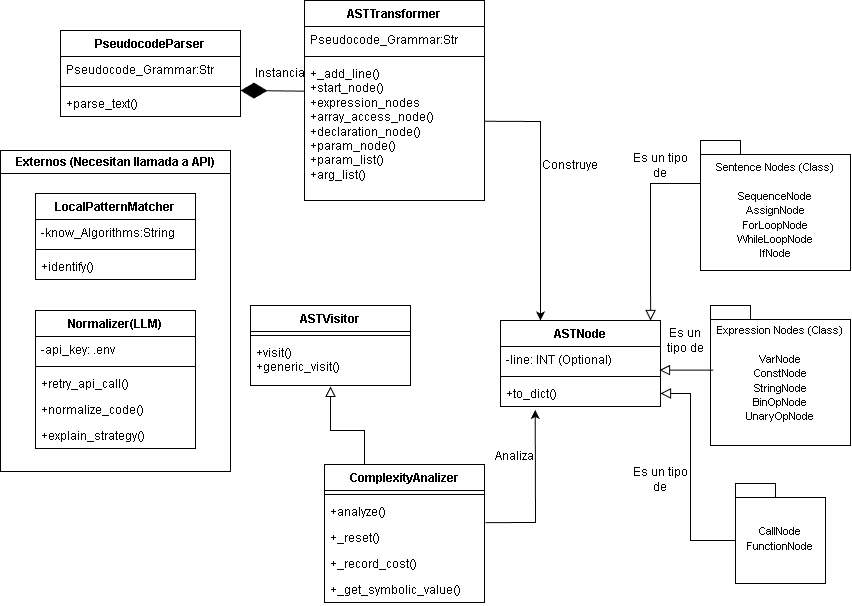

The diagram above was exported from draw.io. Its source (the exported page's mxGraphModel, read from the mxfile embedded in the PNG):
<mxGraphModel dx="1059" dy="1763" grid="1" gridSize="10" guides="1" tooltips="1" connect="1" arrows="1" fold="1" page="1" pageScale="1" pageWidth="827" pageHeight="1169" math="0" shadow="0">
  <root>
    <mxCell id="0" />
    <mxCell id="1" parent="0" />
    <mxCell id="KeK5MvbHogFEU_6AZUCS-13" parent="1" style="swimlane;fontStyle=1;align=center;verticalAlign=top;childLayout=stackLayout;horizontal=1;startSize=26;horizontalStack=0;resizeParent=1;resizeParentMax=0;resizeLast=0;collapsible=1;marginBottom=0;whiteSpace=wrap;html=1;" value="ComplexityAnalizer" vertex="1">
      <mxGeometry height="138" width="160" x="344" y="104" as="geometry" />
    </mxCell>
    <mxCell id="KeK5MvbHogFEU_6AZUCS-15" parent="KeK5MvbHogFEU_6AZUCS-13" style="line;strokeWidth=1;fillColor=none;align=left;verticalAlign=middle;spacingTop=-1;spacingLeft=3;spacingRight=3;rotatable=0;labelPosition=right;points=[];portConstraint=eastwest;strokeColor=inherit;" value="" vertex="1">
      <mxGeometry height="8" width="160" y="26" as="geometry" />
    </mxCell>
    <mxCell id="KeK5MvbHogFEU_6AZUCS-16" parent="KeK5MvbHogFEU_6AZUCS-13" style="text;strokeColor=none;fillColor=none;align=left;verticalAlign=top;spacingLeft=4;spacingRight=4;overflow=hidden;rotatable=0;points=[[0,0.5],[1,0.5]];portConstraint=eastwest;whiteSpace=wrap;html=1;" value="+analyze()" vertex="1">
      <mxGeometry height="26" width="160" y="34" as="geometry" />
    </mxCell>
    <mxCell id="KeK5MvbHogFEU_6AZUCS-19" parent="KeK5MvbHogFEU_6AZUCS-13" style="text;strokeColor=none;fillColor=none;align=left;verticalAlign=top;spacingLeft=4;spacingRight=4;overflow=hidden;rotatable=0;points=[[0,0.5],[1,0.5]];portConstraint=eastwest;whiteSpace=wrap;html=1;" value="+_reset()" vertex="1">
      <mxGeometry height="26" width="160" y="60" as="geometry" />
    </mxCell>
    <mxCell id="KeK5MvbHogFEU_6AZUCS-20" parent="KeK5MvbHogFEU_6AZUCS-13" style="text;strokeColor=none;fillColor=none;align=left;verticalAlign=top;spacingLeft=4;spacingRight=4;overflow=hidden;rotatable=0;points=[[0,0.5],[1,0.5]];portConstraint=eastwest;whiteSpace=wrap;html=1;" value="+_record_cost()" vertex="1">
      <mxGeometry height="26" width="160" y="86" as="geometry" />
    </mxCell>
    <mxCell id="KeK5MvbHogFEU_6AZUCS-21" parent="KeK5MvbHogFEU_6AZUCS-13" style="text;strokeColor=none;fillColor=none;align=left;verticalAlign=top;spacingLeft=4;spacingRight=4;overflow=hidden;rotatable=0;points=[[0,0.5],[1,0.5]];portConstraint=eastwest;whiteSpace=wrap;html=1;" value="+_get_symbolic_value()" vertex="1">
      <mxGeometry height="26" width="160" y="112" as="geometry" />
    </mxCell>
    <mxCell id="KeK5MvbHogFEU_6AZUCS-51" parent="1" style="swimlane;fontStyle=1;align=center;verticalAlign=top;childLayout=stackLayout;horizontal=1;startSize=26;horizontalStack=0;resizeParent=1;resizeParentMax=0;resizeLast=0;collapsible=1;marginBottom=0;whiteSpace=wrap;html=1;" value="ASTVisitor" vertex="1">
      <mxGeometry height="80" width="160" x="270" y="-55" as="geometry" />
    </mxCell>
    <mxCell id="KeK5MvbHogFEU_6AZUCS-53" parent="KeK5MvbHogFEU_6AZUCS-51" style="line;strokeWidth=1;fillColor=none;align=left;verticalAlign=middle;spacingTop=-1;spacingLeft=3;spacingRight=3;rotatable=0;labelPosition=right;points=[];portConstraint=eastwest;strokeColor=inherit;" value="" vertex="1">
      <mxGeometry height="8" width="160" y="26" as="geometry" />
    </mxCell>
    <mxCell id="KeK5MvbHogFEU_6AZUCS-54" parent="KeK5MvbHogFEU_6AZUCS-51" style="text;strokeColor=none;fillColor=none;align=left;verticalAlign=top;spacingLeft=4;spacingRight=4;overflow=hidden;rotatable=0;points=[[0,0.5],[1,0.5]];portConstraint=eastwest;whiteSpace=wrap;html=1;" value="+visit()&lt;div&gt;+generic_visit()&lt;/div&gt;" vertex="1">
      <mxGeometry height="46" width="160" y="34" as="geometry" />
    </mxCell>
    <mxCell id="KeK5MvbHogFEU_6AZUCS-55" parent="1" style="swimlane;fontStyle=1;align=center;verticalAlign=top;childLayout=stackLayout;horizontal=1;startSize=26;horizontalStack=0;resizeParent=1;resizeParentMax=0;resizeLast=0;collapsible=1;marginBottom=0;whiteSpace=wrap;html=1;" value="ASTNode" vertex="1">
      <mxGeometry height="86" width="160" x="520" y="-40" as="geometry" />
    </mxCell>
    <mxCell id="KeK5MvbHogFEU_6AZUCS-56" parent="KeK5MvbHogFEU_6AZUCS-55" style="text;strokeColor=none;fillColor=none;align=left;verticalAlign=top;spacingLeft=4;spacingRight=4;overflow=hidden;rotatable=0;points=[[0,0.5],[1,0.5]];portConstraint=eastwest;whiteSpace=wrap;html=1;" value="-line: INT (Optional)" vertex="1">
      <mxGeometry height="26" width="160" y="26" as="geometry" />
    </mxCell>
    <mxCell id="KeK5MvbHogFEU_6AZUCS-57" parent="KeK5MvbHogFEU_6AZUCS-55" style="line;strokeWidth=1;fillColor=none;align=left;verticalAlign=middle;spacingTop=-1;spacingLeft=3;spacingRight=3;rotatable=0;labelPosition=right;points=[];portConstraint=eastwest;strokeColor=inherit;" value="" vertex="1">
      <mxGeometry height="8" width="160" y="52" as="geometry" />
    </mxCell>
    <mxCell id="KeK5MvbHogFEU_6AZUCS-58" parent="KeK5MvbHogFEU_6AZUCS-55" style="text;strokeColor=none;fillColor=none;align=left;verticalAlign=top;spacingLeft=4;spacingRight=4;overflow=hidden;rotatable=0;points=[[0,0.5],[1,0.5]];portConstraint=eastwest;whiteSpace=wrap;html=1;" value="+to_dict()&lt;div&gt;&lt;br&gt;&lt;/div&gt;" vertex="1">
      <mxGeometry height="26" width="160" y="60" as="geometry" />
    </mxCell>
    <mxCell id="KeK5MvbHogFEU_6AZUCS-59" parent="1" style="shape=folder;fontStyle=1;spacingTop=10;tabWidth=40;tabHeight=14;tabPosition=left;html=1;whiteSpace=wrap;" value="&lt;span style=&quot;font-size: 11px; font-weight: 400;&quot;&gt;Expression Nodes (Class)&lt;/span&gt;&lt;br&gt;&lt;div&gt;&lt;font style=&quot;font-size: 11px; font-weight: normal;&quot;&gt;&lt;br&gt;&lt;/font&gt;&lt;/div&gt;&lt;div&gt;&lt;font style=&quot;font-size: 11px; font-weight: normal;&quot;&gt;VarNode&lt;/font&gt;&lt;/div&gt;&lt;div&gt;&lt;font style=&quot;font-size: 11px; font-weight: normal;&quot;&gt;ConstNode&lt;/font&gt;&lt;/div&gt;&lt;div&gt;&lt;font style=&quot;font-size: 11px; font-weight: normal;&quot;&gt;StringNode&lt;/font&gt;&lt;/div&gt;&lt;div&gt;&lt;font style=&quot;font-size: 11px; font-weight: normal;&quot;&gt;BinOpNode&lt;/font&gt;&lt;/div&gt;&lt;div&gt;&lt;font style=&quot;font-size: 11px; font-weight: normal;&quot;&gt;UnaryOpNode&lt;/font&gt;&lt;/div&gt;&lt;div&gt;&lt;br&gt;&lt;/div&gt;" vertex="1">
      <mxGeometry height="140" width="140" x="730" y="-55" as="geometry" />
    </mxCell>
    <mxCell id="KeK5MvbHogFEU_6AZUCS-60" parent="1" style="shape=folder;fontStyle=1;spacingTop=10;tabWidth=40;tabHeight=14;tabPosition=left;html=1;whiteSpace=wrap;" value="&lt;span style=&quot;font-size: 11px; font-weight: 400;&quot;&gt;Sentence Nodes (Class)&lt;/span&gt;&lt;div&gt;&lt;span style=&quot;font-size: 11px; font-weight: 400;&quot;&gt;&lt;br&gt;&lt;/span&gt;&lt;/div&gt;&lt;div&gt;&lt;div style=&quot;&quot;&gt;&lt;span style=&quot;font-size: 11px; font-weight: 400;&quot;&gt;SequenceNode&lt;/span&gt;&lt;/div&gt;&lt;div style=&quot;&quot;&gt;&lt;span style=&quot;font-size: 11px; font-weight: 400;&quot;&gt;AssignNode&lt;/span&gt;&lt;/div&gt;&lt;div style=&quot;&quot;&gt;&lt;span style=&quot;font-size: 11px; font-weight: 400;&quot;&gt;ForLoopNode&lt;/span&gt;&lt;/div&gt;&lt;div style=&quot;&quot;&gt;&lt;span style=&quot;font-size: 11px; font-weight: 400;&quot;&gt;WhileLoopNode&lt;/span&gt;&lt;/div&gt;&lt;div style=&quot;&quot;&gt;&lt;span style=&quot;font-size: 11px; font-weight: 400;&quot;&gt;IfNode&lt;/span&gt;&lt;/div&gt;&lt;/div&gt;" vertex="1">
      <mxGeometry height="130" width="150" x="720" y="-220" as="geometry" />
    </mxCell>
    <mxCell id="KeK5MvbHogFEU_6AZUCS-65" parent="1" style="shape=folder;fontStyle=1;spacingTop=10;tabWidth=40;tabHeight=14;tabPosition=left;html=1;whiteSpace=wrap;" value="&lt;span style=&quot;font-weight: normal;&quot;&gt;&lt;font style=&quot;font-size: 11px;&quot;&gt;CallNode&lt;/font&gt;&lt;/span&gt;&lt;div&gt;&lt;span style=&quot;font-weight: normal;&quot;&gt;&lt;font style=&quot;font-size: 11px;&quot;&gt;FunctionNode&lt;/font&gt;&lt;/span&gt;&lt;/div&gt;" vertex="1">
      <mxGeometry height="100" width="90" x="755" y="123" as="geometry" />
    </mxCell>
    <mxCell id="KeK5MvbHogFEU_6AZUCS-66" parent="1" style="swimlane;fontStyle=1;align=center;verticalAlign=top;childLayout=stackLayout;horizontal=1;startSize=26;horizontalStack=0;resizeParent=1;resizeParentMax=0;resizeLast=0;collapsible=1;marginBottom=0;whiteSpace=wrap;html=1;" value="ASTTransformer" vertex="1">
      <mxGeometry height="200" width="180" x="324" y="-360" as="geometry" />
    </mxCell>
    <mxCell id="KeK5MvbHogFEU_6AZUCS-67" parent="KeK5MvbHogFEU_6AZUCS-66" style="text;strokeColor=none;fillColor=none;align=left;verticalAlign=top;spacingLeft=4;spacingRight=4;overflow=hidden;rotatable=0;points=[[0,0.5],[1,0.5]];portConstraint=eastwest;whiteSpace=wrap;html=1;" value="Pseudocode_Grammar:Str" vertex="1">
      <mxGeometry height="26" width="180" y="26" as="geometry" />
    </mxCell>
    <mxCell id="KeK5MvbHogFEU_6AZUCS-68" parent="KeK5MvbHogFEU_6AZUCS-66" style="line;strokeWidth=1;fillColor=none;align=left;verticalAlign=middle;spacingTop=-1;spacingLeft=3;spacingRight=3;rotatable=0;labelPosition=right;points=[];portConstraint=eastwest;strokeColor=inherit;" value="" vertex="1">
      <mxGeometry height="8" width="180" y="52" as="geometry" />
    </mxCell>
    <mxCell id="KeK5MvbHogFEU_6AZUCS-69" parent="KeK5MvbHogFEU_6AZUCS-66" style="text;strokeColor=none;fillColor=none;align=left;verticalAlign=top;spacingLeft=4;spacingRight=4;overflow=hidden;rotatable=0;points=[[0,0.5],[1,0.5]];portConstraint=eastwest;whiteSpace=wrap;html=1;" value="+_add_line()&lt;div&gt;+start_node()&lt;/div&gt;&lt;div&gt;+expression_nodes&lt;/div&gt;&lt;div&gt;+array_access_node()&lt;/div&gt;&lt;div&gt;+declaration_node()&lt;/div&gt;&lt;div&gt;+param_node()&lt;/div&gt;&lt;div&gt;+param_list()&lt;/div&gt;&lt;div&gt;+arg_list()&lt;/div&gt;" vertex="1">
      <mxGeometry height="140" width="180" y="60" as="geometry" />
    </mxCell>
    <mxCell id="KeK5MvbHogFEU_6AZUCS-70" parent="1" style="swimlane;fontStyle=1;align=center;verticalAlign=top;childLayout=stackLayout;horizontal=1;startSize=26;horizontalStack=0;resizeParent=1;resizeParentMax=0;resizeLast=0;collapsible=1;marginBottom=0;whiteSpace=wrap;html=1;" value="PseudocodeParser" vertex="1">
      <mxGeometry height="86" width="180" x="80" y="-330" as="geometry" />
    </mxCell>
    <mxCell id="KeK5MvbHogFEU_6AZUCS-71" parent="KeK5MvbHogFEU_6AZUCS-70" style="text;strokeColor=none;fillColor=none;align=left;verticalAlign=top;spacingLeft=4;spacingRight=4;overflow=hidden;rotatable=0;points=[[0,0.5],[1,0.5]];portConstraint=eastwest;whiteSpace=wrap;html=1;" value="Pseudocode_Grammar:Str" vertex="1">
      <mxGeometry height="26" width="180" y="26" as="geometry" />
    </mxCell>
    <mxCell id="KeK5MvbHogFEU_6AZUCS-72" parent="KeK5MvbHogFEU_6AZUCS-70" style="line;strokeWidth=1;fillColor=none;align=left;verticalAlign=middle;spacingTop=-1;spacingLeft=3;spacingRight=3;rotatable=0;labelPosition=right;points=[];portConstraint=eastwest;strokeColor=inherit;" value="" vertex="1">
      <mxGeometry height="8" width="180" y="52" as="geometry" />
    </mxCell>
    <mxCell id="KeK5MvbHogFEU_6AZUCS-73" parent="KeK5MvbHogFEU_6AZUCS-70" style="text;strokeColor=none;fillColor=none;align=left;verticalAlign=top;spacingLeft=4;spacingRight=4;overflow=hidden;rotatable=0;points=[[0,0.5],[1,0.5]];portConstraint=eastwest;whiteSpace=wrap;html=1;" value="+parse_text()" vertex="1">
      <mxGeometry height="26" width="180" y="60" as="geometry" />
    </mxCell>
    <mxCell id="KeK5MvbHogFEU_6AZUCS-87" parent="1" style="swimlane;whiteSpace=wrap;html=1;" value="Externos (Necesitan llamada a API)" vertex="1">
      <mxGeometry height="321" width="230" x="20" y="-210" as="geometry" />
    </mxCell>
    <mxCell id="KeK5MvbHogFEU_6AZUCS-9" parent="KeK5MvbHogFEU_6AZUCS-87" style="swimlane;fontStyle=1;align=center;verticalAlign=top;childLayout=stackLayout;horizontal=1;startSize=26;horizontalStack=0;resizeParent=1;resizeParentMax=0;resizeLast=0;collapsible=1;marginBottom=0;whiteSpace=wrap;html=1;" value="Normalizer(LLM)" vertex="1">
      <mxGeometry height="138" width="160" x="35" y="160" as="geometry" />
    </mxCell>
    <mxCell id="KeK5MvbHogFEU_6AZUCS-10" parent="KeK5MvbHogFEU_6AZUCS-9" style="text;strokeColor=none;fillColor=none;align=left;verticalAlign=top;spacingLeft=4;spacingRight=4;overflow=hidden;rotatable=0;points=[[0,0.5],[1,0.5]];portConstraint=eastwest;whiteSpace=wrap;html=1;" value="-api_key: .env" vertex="1">
      <mxGeometry height="26" width="160" y="26" as="geometry" />
    </mxCell>
    <mxCell id="KeK5MvbHogFEU_6AZUCS-11" parent="KeK5MvbHogFEU_6AZUCS-9" style="line;strokeWidth=1;fillColor=none;align=left;verticalAlign=middle;spacingTop=-1;spacingLeft=3;spacingRight=3;rotatable=0;labelPosition=right;points=[];portConstraint=eastwest;strokeColor=inherit;" value="" vertex="1">
      <mxGeometry height="8" width="160" y="52" as="geometry" />
    </mxCell>
    <mxCell id="KeK5MvbHogFEU_6AZUCS-12" parent="KeK5MvbHogFEU_6AZUCS-9" style="text;strokeColor=none;fillColor=none;align=left;verticalAlign=top;spacingLeft=4;spacingRight=4;overflow=hidden;rotatable=0;points=[[0,0.5],[1,0.5]];portConstraint=eastwest;whiteSpace=wrap;html=1;" value="+retry_api_call()&lt;div&gt;&lt;br&gt;&lt;/div&gt;" vertex="1">
      <mxGeometry height="26" width="160" y="60" as="geometry" />
    </mxCell>
    <mxCell id="KeK5MvbHogFEU_6AZUCS-17" parent="KeK5MvbHogFEU_6AZUCS-9" style="text;strokeColor=none;fillColor=none;align=left;verticalAlign=top;spacingLeft=4;spacingRight=4;overflow=hidden;rotatable=0;points=[[0,0.5],[1,0.5]];portConstraint=eastwest;whiteSpace=wrap;html=1;" value="&lt;div&gt;+normalize_code()&lt;/div&gt;" vertex="1">
      <mxGeometry height="26" width="160" y="86" as="geometry" />
    </mxCell>
    <mxCell id="KeK5MvbHogFEU_6AZUCS-18" parent="KeK5MvbHogFEU_6AZUCS-9" style="text;strokeColor=none;fillColor=none;align=left;verticalAlign=top;spacingLeft=4;spacingRight=4;overflow=hidden;rotatable=0;points=[[0,0.5],[1,0.5]];portConstraint=eastwest;whiteSpace=wrap;html=1;" value="+explain_strategy()" vertex="1">
      <mxGeometry height="26" width="160" y="112" as="geometry" />
    </mxCell>
    <mxCell id="KeK5MvbHogFEU_6AZUCS-80" parent="KeK5MvbHogFEU_6AZUCS-87" style="swimlane;fontStyle=1;align=center;verticalAlign=top;childLayout=stackLayout;horizontal=1;startSize=26;horizontalStack=0;resizeParent=1;resizeParentMax=0;resizeLast=0;collapsible=1;marginBottom=0;whiteSpace=wrap;html=1;" value="LocalPatternMatcher" vertex="1">
      <mxGeometry height="86" width="160" x="35" y="43" as="geometry" />
    </mxCell>
    <mxCell id="KeK5MvbHogFEU_6AZUCS-81" parent="KeK5MvbHogFEU_6AZUCS-80" style="text;strokeColor=none;fillColor=none;align=left;verticalAlign=top;spacingLeft=4;spacingRight=4;overflow=hidden;rotatable=0;points=[[0,0.5],[1,0.5]];portConstraint=eastwest;whiteSpace=wrap;html=1;" value="-know_Algorithms:String" vertex="1">
      <mxGeometry height="26" width="160" y="26" as="geometry" />
    </mxCell>
    <mxCell id="KeK5MvbHogFEU_6AZUCS-82" parent="KeK5MvbHogFEU_6AZUCS-80" style="line;strokeWidth=1;fillColor=none;align=left;verticalAlign=middle;spacingTop=-1;spacingLeft=3;spacingRight=3;rotatable=0;labelPosition=right;points=[];portConstraint=eastwest;strokeColor=inherit;" value="" vertex="1">
      <mxGeometry height="8" width="160" y="52" as="geometry" />
    </mxCell>
    <mxCell id="KeK5MvbHogFEU_6AZUCS-83" parent="KeK5MvbHogFEU_6AZUCS-80" style="text;strokeColor=none;fillColor=none;align=left;verticalAlign=top;spacingLeft=4;spacingRight=4;overflow=hidden;rotatable=0;points=[[0,0.5],[1,0.5]];portConstraint=eastwest;whiteSpace=wrap;html=1;" value="+identify()" vertex="1">
      <mxGeometry height="26" width="160" y="60" as="geometry" />
    </mxCell>
    <mxCell id="KeK5MvbHogFEU_6AZUCS-91" edge="1" parent="1" source="KeK5MvbHogFEU_6AZUCS-69" style="endArrow=classic;html=1;rounded=0;entryX=0.25;entryY=0;entryDx=0;entryDy=0;exitX=0.997;exitY=0.434;exitDx=0;exitDy=0;exitPerimeter=0;" target="KeK5MvbHogFEU_6AZUCS-55" value="">
      <mxGeometry height="50" relative="1" width="50" as="geometry">
        <Array as="points">
          <mxPoint x="560" y="-239" />
        </Array>
        <mxPoint x="360" y="-120" as="sourcePoint" />
        <mxPoint x="410" y="-170" as="targetPoint" />
      </mxGeometry>
    </mxCell>
    <mxCell id="KeK5MvbHogFEU_6AZUCS-92" parent="1" style="text;html=1;whiteSpace=wrap;strokeColor=none;fillColor=none;align=center;verticalAlign=middle;rounded=0;" value="Construye" vertex="1">
      <mxGeometry height="30" width="60" x="560" y="-210" as="geometry" />
    </mxCell>
    <mxCell id="KeK5MvbHogFEU_6AZUCS-94" parent="1" style="text;html=1;whiteSpace=wrap;strokeColor=none;fillColor=none;align=center;verticalAlign=middle;rounded=0;" value="Es un tipo de" vertex="1">
      <mxGeometry height="30" width="60" x="650" y="-210" as="geometry" />
    </mxCell>
    <mxCell id="KeK5MvbHogFEU_6AZUCS-95" parent="1" style="text;html=1;whiteSpace=wrap;strokeColor=none;fillColor=none;align=center;verticalAlign=middle;rounded=0;" value="Es un tipo de" vertex="1">
      <mxGeometry height="20" width="50" x="680" y="-30" as="geometry" />
    </mxCell>
    <mxCell id="KeK5MvbHogFEU_6AZUCS-96" parent="1" style="text;html=1;whiteSpace=wrap;strokeColor=none;fillColor=none;align=center;verticalAlign=middle;rounded=0;" value="Es un tipo de" vertex="1">
      <mxGeometry height="30" width="60" x="650" y="104" as="geometry" />
    </mxCell>
    <mxCell id="KeK5MvbHogFEU_6AZUCS-97" edge="1" parent="1" source="KeK5MvbHogFEU_6AZUCS-16" style="endArrow=classic;html=1;rounded=0;entryX=0.217;entryY=1.132;entryDx=0;entryDy=0;entryPerimeter=0;exitX=1.006;exitY=0.928;exitDx=0;exitDy=0;exitPerimeter=0;" target="KeK5MvbHogFEU_6AZUCS-58" value="">
      <mxGeometry height="50" relative="1" width="50" as="geometry">
        <Array as="points">
          <mxPoint x="555" y="162" />
        </Array>
        <mxPoint x="510" y="162" as="sourcePoint" />
        <mxPoint x="410" y="60" as="targetPoint" />
      </mxGeometry>
    </mxCell>
    <mxCell id="KeK5MvbHogFEU_6AZUCS-98" parent="1" style="text;html=1;whiteSpace=wrap;strokeColor=none;fillColor=none;align=center;verticalAlign=middle;rounded=0;" value="Analiza" vertex="1">
      <mxGeometry height="30" width="60" x="504" y="81" as="geometry" />
    </mxCell>
    <mxCell id="KeK5MvbHogFEU_6AZUCS-99" edge="1" parent="1" source="KeK5MvbHogFEU_6AZUCS-69" style="endArrow=diamondThin;endFill=1;endSize=24;html=1;rounded=0;exitX=0.002;exitY=0.219;exitDx=0;exitDy=0;exitPerimeter=0;" value="">
      <mxGeometry relative="1" width="160" as="geometry">
        <mxPoint x="290" y="-160" as="sourcePoint" />
        <mxPoint x="260" y="-270" as="targetPoint" />
      </mxGeometry>
    </mxCell>
    <mxCell id="KeK5MvbHogFEU_6AZUCS-101" edge="1" parent="1" source="KeK5MvbHogFEU_6AZUCS-13" style="endArrow=block;html=1;rounded=0;align=center;verticalAlign=bottom;endFill=0;labelBackgroundColor=none;endSize=8;exitX=0.25;exitY=0;exitDx=0;exitDy=0;entryX=0.5;entryY=1.02;entryDx=0;entryDy=0;entryPerimeter=0;" target="KeK5MvbHogFEU_6AZUCS-54" value="">
      <mxGeometry relative="1" x="0.0043" as="geometry">
        <mxPoint as="offset" />
        <Array as="points">
          <mxPoint x="384" y="70" />
          <mxPoint x="350" y="70" />
        </Array>
        <mxPoint x="190" y="80" as="sourcePoint" />
        <mxPoint x="350" y="30" as="targetPoint" />
      </mxGeometry>
    </mxCell>
    <mxCell id="KeK5MvbHogFEU_6AZUCS-102" connectable="0" parent="KeK5MvbHogFEU_6AZUCS-101" style="resizable=0;html=1;align=center;verticalAlign=top;labelBackgroundColor=none;" value="" vertex="1">
      <mxGeometry relative="1" as="geometry" />
    </mxCell>
    <mxCell id="KeK5MvbHogFEU_6AZUCS-103" parent="1" style="text;html=1;whiteSpace=wrap;strokeColor=none;fillColor=none;align=center;verticalAlign=middle;rounded=0;" value="Instancia" vertex="1">
      <mxGeometry height="30" width="60" x="270" y="-302" as="geometry" />
    </mxCell>
    <mxCell id="KeK5MvbHogFEU_6AZUCS-104" edge="1" parent="1" source="KeK5MvbHogFEU_6AZUCS-65" style="endArrow=block;html=1;rounded=0;align=center;verticalAlign=bottom;endFill=0;labelBackgroundColor=none;endSize=8;entryX=1;entryY=0.5;entryDx=0;entryDy=0;exitX=0;exitY=0;exitDx=0;exitDy=57;exitPerimeter=0;" target="KeK5MvbHogFEU_6AZUCS-58" value="">
      <mxGeometry relative="1" as="geometry">
        <Array as="points">
          <mxPoint x="710" y="180" />
          <mxPoint x="710" y="90" />
          <mxPoint x="710" y="33" />
        </Array>
        <mxPoint x="340" y="60" as="sourcePoint" />
        <mxPoint x="500" y="60" as="targetPoint" />
      </mxGeometry>
    </mxCell>
    <mxCell id="KeK5MvbHogFEU_6AZUCS-106" edge="1" parent="1" source="KeK5MvbHogFEU_6AZUCS-59" style="endArrow=block;html=1;rounded=0;align=center;verticalAlign=bottom;endFill=0;labelBackgroundColor=none;endSize=8;entryX=0.994;entryY=0.908;entryDx=0;entryDy=0;entryPerimeter=0;exitX=0.02;exitY=0.462;exitDx=0;exitDy=0;exitPerimeter=0;" target="KeK5MvbHogFEU_6AZUCS-56" value="">
      <mxGeometry relative="1" as="geometry">
        <mxPoint x="450" y="10" as="sourcePoint" />
        <mxPoint x="610" y="10" as="targetPoint" />
      </mxGeometry>
    </mxCell>
    <mxCell id="KeK5MvbHogFEU_6AZUCS-108" edge="1" parent="1" source="KeK5MvbHogFEU_6AZUCS-60" style="endArrow=block;html=1;rounded=0;align=center;verticalAlign=bottom;endFill=0;labelBackgroundColor=none;endSize=8;entryX=0.938;entryY=0;entryDx=0;entryDy=0;entryPerimeter=0;exitX=0;exitY=0;exitDx=0;exitDy=43;exitPerimeter=0;" target="KeK5MvbHogFEU_6AZUCS-55" value="">
      <mxGeometry relative="1" as="geometry">
        <Array as="points">
          <mxPoint x="670" y="-177" />
        </Array>
        <mxPoint x="714" y="-100" as="sourcePoint" />
        <mxPoint x="660" y="-100" as="targetPoint" />
      </mxGeometry>
    </mxCell>
  </root>
</mxGraphModel>